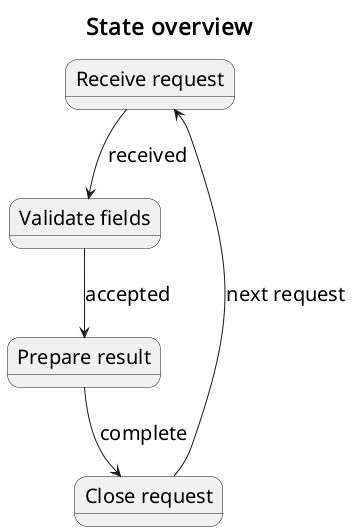

The diagram above was rendered by PlantUML. Its source (embedded in the PNG):
@startuml
skinparam defaultFontName Noto Sans
skinparam defaultFontSize 20
skinparam dpi 96
skinparam shadowing false
skinparam titleFontName Noto Sans
skinparam titleFontSize 23
title State overview
state "Receive request" as A
state "Validate fields" as B
state "Prepare result" as C
state "Close request" as D
A --> B: received
B --> C: accepted
C --> D: complete
D --> A: next request
@enduml